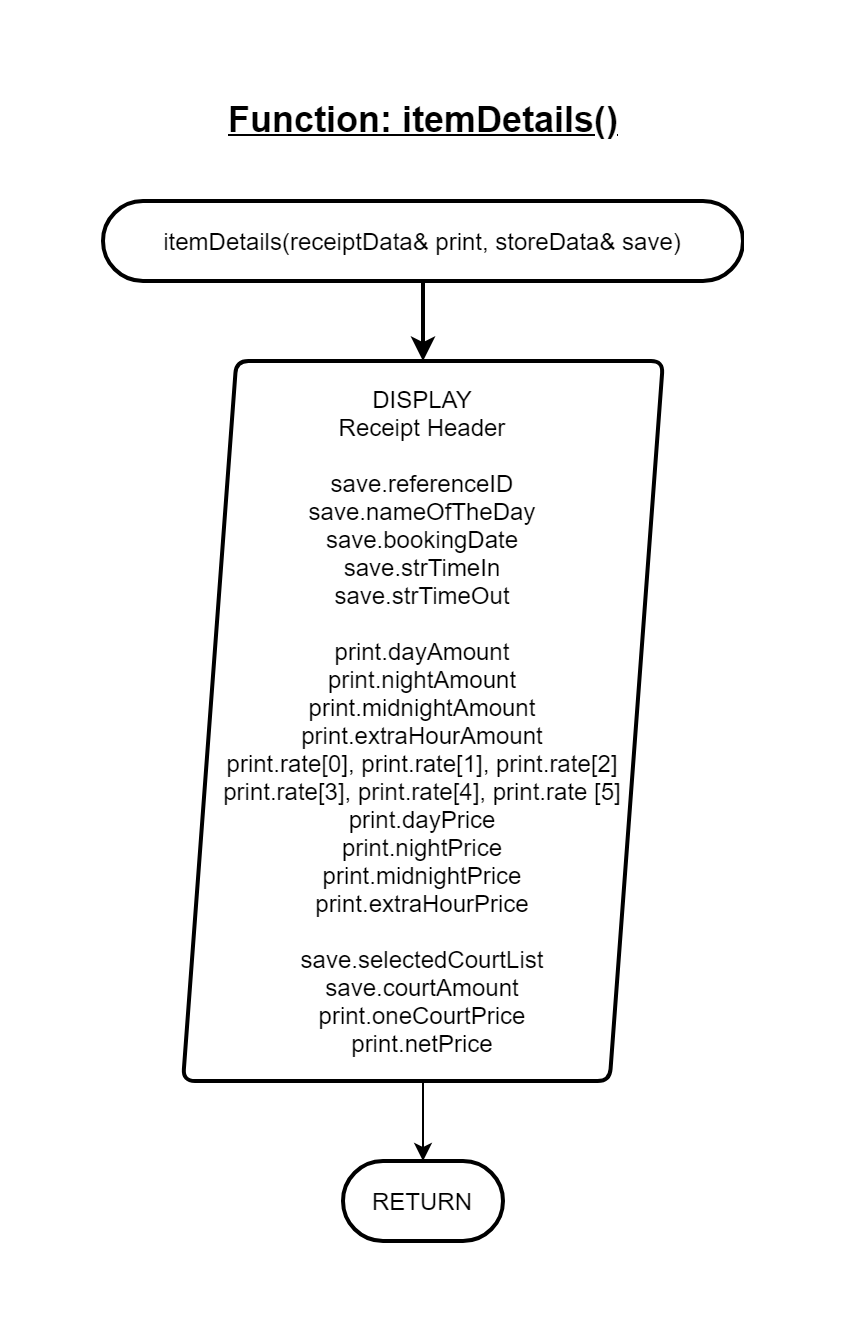

The diagram above was exported from draw.io. Its source (the exported page's mxGraphModel, read from the mxfile embedded in the PNG):
<mxGraphModel dx="700" dy="1845" grid="1" gridSize="10" guides="1" tooltips="1" connect="1" arrows="1" fold="1" page="1" pageScale="1" pageWidth="850" pageHeight="1100" math="0" shadow="0">
  <root>
    <mxCell id="0" />
    <mxCell id="1" parent="0" />
    <mxCell id="y9ktLPDRlTBNa2cTaRVT-1" value="" style="edgeStyle=orthogonalEdgeStyle;rounded=0;orthogonalLoop=1;jettySize=auto;html=1;strokeWidth=2;" edge="1" parent="1">
      <mxGeometry relative="1" as="geometry">
        <mxPoint x="200" y="120" as="targetPoint" />
        <mxPoint x="200" y="80" as="sourcePoint" />
      </mxGeometry>
    </mxCell>
    <mxCell id="y9ktLPDRlTBNa2cTaRVT-2" value="&lt;span style=&quot;font-size: 18px&quot;&gt;&lt;u&gt;&lt;b&gt;Function: itemDetails()&lt;/b&gt;&lt;/u&gt;&lt;/span&gt;" style="text;html=1;align=center;verticalAlign=middle;resizable=0;points=[];autosize=1;" vertex="1" parent="1">
      <mxGeometry x="95" y="-10" width="210" height="20" as="geometry" />
    </mxCell>
    <mxCell id="y9ktLPDRlTBNa2cTaRVT-3" value="itemDetails(receiptData&amp;amp; print, storeData&amp;amp; save)" style="rounded=1;whiteSpace=wrap;html=1;absoluteArcSize=1;arcSize=100;strokeWidth=2;fillColor=none;" vertex="1" parent="1">
      <mxGeometry x="40" y="40" width="320" height="40" as="geometry" />
    </mxCell>
    <mxCell id="y9ktLPDRlTBNa2cTaRVT-19" value="" style="edgeStyle=orthogonalEdgeStyle;rounded=0;orthogonalLoop=1;jettySize=auto;html=1;" edge="1" parent="1" source="y9ktLPDRlTBNa2cTaRVT-6" target="y9ktLPDRlTBNa2cTaRVT-18">
      <mxGeometry relative="1" as="geometry" />
    </mxCell>
    <mxCell id="y9ktLPDRlTBNa2cTaRVT-6" value="DISPLAY&lt;br&gt;Receipt Header&lt;br&gt;&lt;br&gt;save.referenceID&lt;br&gt;save.nameOfTheDay&lt;br&gt;save.bookingDate&lt;br&gt;save.strTimeIn&lt;br&gt;save.strTimeOut&lt;br&gt;&lt;br&gt;print.dayAmount&lt;br&gt;print.nightAmount&lt;br&gt;print.midnightAmount&lt;br&gt;print.extraHourAmount&lt;br&gt;print.rate[0], print.rate[1], print.rate[2]&lt;br&gt;print.rate[3], print.rate[4], print.rate [5]&lt;br&gt;print.dayPrice&lt;br&gt;print.nightPrice&lt;br&gt;print.midnightPrice&lt;br&gt;print.extraHourPrice&lt;br&gt;&lt;br&gt;save.selectedCourtList&lt;br&gt;save.courtAmount&lt;br&gt;print.oneCourtPrice&lt;br&gt;print.netPrice&lt;br&gt;" style="shape=parallelogram;html=1;strokeWidth=2;perimeter=parallelogramPerimeter;whiteSpace=wrap;rounded=1;arcSize=12;size=0.1111111111111111;fillColor=none;" vertex="1" parent="1">
      <mxGeometry x="80" y="120" width="240" height="360" as="geometry" />
    </mxCell>
    <mxCell id="y9ktLPDRlTBNa2cTaRVT-18" value="RETURN" style="rounded=1;whiteSpace=wrap;html=1;absoluteArcSize=1;arcSize=100;strokeWidth=2;fillColor=none;" vertex="1" parent="1">
      <mxGeometry x="160" y="520" width="80" height="40" as="geometry" />
    </mxCell>
  </root>
</mxGraphModel>